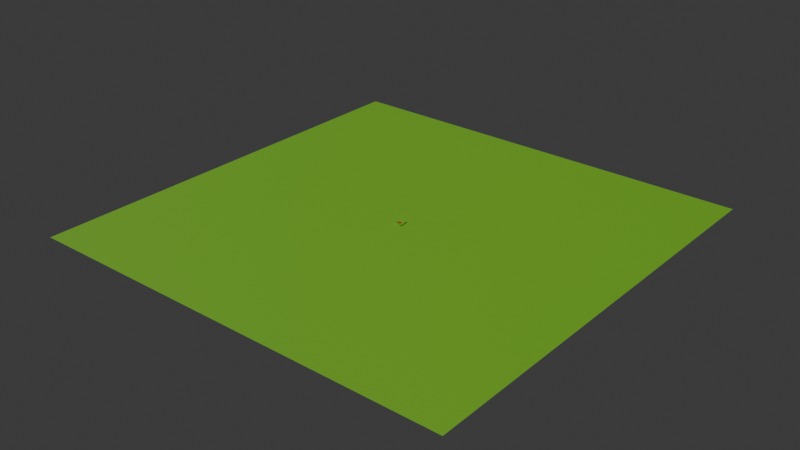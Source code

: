 # Source: Grass_Pile.blend  (saved by Blender 4.0.36; exported with 4.5.12 LTS)
import bpy
from mathutils import Matrix  # noqa: F401  (used for matrix-valued properties, if any)

bpy.ops.wm.read_factory_settings(use_empty=True)
scene = bpy.context.scene
scene.name = 'Scene'

# ---- collections
col_collection = bpy.data.collections.new('Collection'); scene.collection.children.link(col_collection)

# ---- materials (node trees are filled in below, after node groups)
mat_material = bpy.data.materials.new('Material')
mat_material.alpha_threshold = 0.0
mat_material.use_transparent_shadow = False
mat_material.roughness = 0.5
mat_material.line_color = (0.0, 0.0, 0.0, 1.0)
mat_material_005 = bpy.data.materials.new('Material.005')
mat_material_005.use_transparent_shadow = False

# ---- material node trees
mat_material.use_nodes = True; mat_material.node_tree.nodes.clear()
_N = mat_material.node_tree.nodes; _L = mat_material.node_tree.links
n0 = _N.new('ShaderNodeOutputMaterial'); n0.name = 'Material Output'; n0.location = (300, 300)
n1 = _N.new('ShaderNodeBsdfPrincipled'); n1.name = 'Principled BSDF'; n1.location = (10, 300)
n1.inputs[0].default_value = (0.1774, 0.471, 0.02055, 1.0)
n1.inputs[3].default_value = 1.45
_L.new(n1.outputs[0], n0.inputs[0])
n0.is_active_output = True
mat_material_005.use_nodes = True; mat_material_005.node_tree.nodes.clear()
_N = mat_material_005.node_tree.nodes; _L = mat_material_005.node_tree.links
n0 = _N.new('ShaderNodeBsdfPrincipled'); n0.name = 'Principled BSDF'; n0.location = (10, 300)
n0.inputs[0].default_value = (0.3016, 0.1177, 0.007147, 1.0)
n0.inputs[2].default_value = 0.4
n0.inputs[3].default_value = 1.45
n0.inputs[27].default_value = (0.0, 0.0, 0.0, 1.0)
n0.inputs[28].default_value = 1.0
n1 = _N.new('ShaderNodeOutputMaterial'); n1.name = 'Material Output'; n1.location = (300, 300)
n2 = _N.new('ShaderNodeNormalMap'); n2.name = 'Normal Map'; n2.location = (-300, -300)
n2.label = 'Normal/Map'
n2.inputs[0].default_value = 0.0
_L.new(n0.outputs[0], n1.inputs[0])
_L.new(n2.outputs[0], n0.inputs[5])
n1.is_active_output = True

# ---- world
world_world = bpy.data.worlds.new('World'); scene.world = world_world
world_world.use_nodes = True; world_world.node_tree.nodes.clear()
_N = world_world.node_tree.nodes; _L = world_world.node_tree.links
n0 = _N.new('ShaderNodeOutputWorld'); n0.name = 'World Output'; n0.location = (300, 300)
n1 = _N.new('ShaderNodeBackground'); n1.name = 'Background'; n1.location = (10, 300)
n1.inputs[0].default_value = (0.05088, 0.05088, 0.05088, 1.0)
_L.new(n1.outputs[0], n0.inputs[0])
n0.is_active_output = True
world_world.color = (0.05088, 0.05088, 0.05088)
world_world.use_sun_shadow = False
world_world.sun_shadow_jitter_overblur = 0.0

# ---- lights
light_sun = bpy.data.lights.new('Sun', 'SUN')
light_sun.transmission_factor = 0.0
light_sun.energy = 2.25

# ---- meshes
me_cube_005 = bpy.data.meshes.new('Cube.005')
me_cube_005.from_pydata([(3.514, 20.93, -3.514), (3.514, 20.93, 3.514), (-3.514, 20.93, -3.514), (-3.514, 20.93, 3.514), (19.84, 24.39, 11.65), (-11.65, 24.54, 19.84), (11.65, 24.41, -19.84), (-19.84, 24.55, -11.65), (11.47, 22.58, 4.251), (-4.251, 22.71, 11.47), (4.251, 22.6, -11.47), (-11.47, 22.73, -4.251), (11.47, 22.58, 4.251), (-4.251, 22.71, 11.47), (4.251, 22.6, -11.47), (-11.47, 22.73, -4.251), (21.58, 24.42, 16.14), (24.29, -1.966, 23.17), (24.0, 4.673, 22.41), (23.66, 10.49, 21.53), (23.29, 15.4, 20.57), (22.89, 19.3, 19.53), (22.46, 22.13, 18.43), (22.03, 23.85, 17.3), (-16.14, 24.52, 21.58), (-17.3, 23.93, 22.03), (-18.43, 22.21, 22.46), (-19.53, 19.36, 22.89), (-20.57, 15.45, 23.29), (-21.53, 10.53, 23.66), (-22.41, 4.702, 24.0), (-23.17, -1.946, 24.29), (16.14, 24.43, -21.58), (23.17, -1.964, -24.29), (22.41, 4.675, -24.0), (21.53, 10.5, -23.66), (20.57, 15.4, -23.29), (19.53, 19.3, -22.89), (18.43, 22.14, -22.46), (17.3, 23.86, -22.03), (-21.58, 24.53, -16.14), (-22.03, 23.94, -17.3), (-22.46, 22.21, -18.43), (-22.89, 19.36, -19.53), (-23.29, 15.45, -20.57), (-23.66, 10.54, -21.53), (-24.0, 4.704, -22.41), (-24.29, -1.944, -23.17)], [], [(0, 2, 3, 1), (6, 4, 16, 32), (5, 7, 40, 24), (7, 6, 32, 40), (4, 5, 24, 16), (12, 13, 5, 4), (14, 12, 4, 6), (13, 15, 7, 5), (15, 14, 6, 7), (1, 3, 9, 8), (0, 1, 8, 10), (3, 2, 11, 9), (2, 0, 10, 11), (16, 24, 25, 23), (23, 25, 26, 22), (22, 26, 27, 21), (21, 27, 28, 20), (20, 28, 29, 19), (19, 29, 30, 18), (18, 30, 31, 17), (24, 40, 41, 25), (25, 41, 42, 26), (26, 42, 43, 27), (27, 43, 44, 28), (28, 44, 45, 29), (29, 45, 46, 30), (30, 46, 47, 31), (32, 16, 23, 39), (39, 23, 22, 38), (38, 22, 21, 37), (37, 21, 20, 36), (36, 20, 19, 35), (35, 19, 18, 34), (34, 18, 17, 33), (40, 32, 39, 41), (41, 39, 38, 42), (42, 38, 37, 43), (43, 37, 36, 44), (44, 36, 35, 45), (45, 35, 34, 46), (46, 34, 33, 47)])
me_cube_005.polygons.foreach_set('use_smooth', [True] * 41)
me_cube_005.polygons.foreach_set('material_index', [1, 0, 0, 0, 0, 0, 0, 0, 0, 1, 1, 1, 1, 0, 0, 0, 0, 0, 0, 0, 0, 0, 0, 0, 0, 0, 0, 0, 0, 0, 0, 0, 0, 0, 0, 0, 0, 0, 0, 0, 0])
_k = set([(0, 1), (0, 2), (0, 10), (1, 3), (1, 8), (2, 3), (2, 11), (3, 9), (4, 5), (4, 6), (4, 12), (5, 7), (5, 13), (6, 7), (6, 14), (7, 15), (16, 24), (16, 32), (24, 40), (32, 40)])
me_cube_005.attributes.new('sharp_edge', 'BOOLEAN', 'EDGE').data.foreach_set('value', [ (min(e.vertices), max(e.vertices)) in _k for e in me_cube_005.edges])
_uv = me_cube_005.uv_layers.new(name='UVMap')
_uv.uv.foreach_set('vector', [0.7324, 0.6074, 0.7676, 0.6074, 0.7676, 0.6426, 0.7324, 0.6426, 0.6687, 0.5437, 0.6687, 0.7063, 0.654, 0.721, 0.654, 0.529, 0.8313, 0.7063, 0.8313, 0.5437, 0.846, 0.529, 0.846, 0.721, 0.8313, 0.5437, 0.6687, 0.5437, 0.654, 0.529, 0.846, 0.529, 0.6687, 0.7063, 0.8313, 0.7063, 0.846, 0.721, 0.654, 0.721, 0.7068, 0.6682, 0.7932, 0.6682, 0.8313, 0.7063, 0.6687, 0.7063, 0.7068, 0.5818, 0.7068, 0.6682, 0.6687, 0.7063, 0.6687, 0.5437, 0.7932, 0.6682, 0.7932, 0.5818, 0.8313, 0.5437, 0.8313, 0.7063, 0.7932, 0.5818, 0.7068, 0.5818, 0.6687, 0.5437, 0.8313, 0.5437, 0.7324, 0.6426, 0.7676, 0.6426, 0.7932, 0.6682, 0.7068, 0.6682, 0.7324, 0.6074, 0.7324, 0.6426, 0.7068, 0.6682, 0.7068, 0.5818, 0.7676, 0.6426, 0.7676, 0.6074, 0.7932, 0.5818, 0.7932, 0.6682, 0.7676, 0.6074, 0.7324, 0.6074, 0.7068, 0.5818, 0.7932, 0.5818, 0.654, 0.721, 0.846, 0.721, 0.8498, 0.7248, 0.6502, 0.7248, 0.6502, 0.7248, 0.8498, 0.7248, 0.8535, 0.7285, 0.6464, 0.7285, 0.6464, 0.7285, 0.8535, 0.7285, 0.8571, 0.7321, 0.6428, 0.7321, 0.6428, 0.7321, 0.8571, 0.7321, 0.8604, 0.7355, 0.6394, 0.7355, 0.6394, 0.7355, 0.8604, 0.7355, 0.8635, 0.7387, 0.6362, 0.7387, 0.6362, 0.7387, 0.8635, 0.7387, 0.862, 0.75, 0.63, 0.75, 0.625, 0.755, 0.625, 0.987, 0.3551, 0.9908, 0.3549, 0.7535, 0.846, 0.721, 0.846, 0.529, 0.8499, 0.5252, 0.8498, 0.7248, 0.8498, 0.7248, 0.8499, 0.5252, 0.8537, 0.5216, 0.8536, 0.7286, 0.8536, 0.7286, 0.8537, 0.5216, 0.8575, 0.5181, 0.8573, 0.7322, 0.8573, 0.7322, 0.8575, 0.5181, 0.8612, 0.5149, 0.8608, 0.7357, 0.8608, 0.7357, 0.8612, 0.5149, 0.8647, 0.5119, 0.8641, 0.7389, 0.8641, 0.7389, 0.8647, 0.5119, 0.875, 0.513, 0.875, 0.745, 0.625, 0.005009, 0.625, 0.237, 0.3551, 0.2408, 0.3551, 0.003534, 0.654, 0.529, 0.654, 0.721, 0.6502, 0.7248, 0.6502, 0.5252, 0.6502, 0.5252, 0.6502, 0.7248, 0.6466, 0.7286, 0.6465, 0.5215, 0.6465, 0.5215, 0.6466, 0.7286, 0.6433, 0.7324, 0.643, 0.518, 0.643, 0.518, 0.6433, 0.7324, 0.6401, 0.7359, 0.6397, 0.5146, 0.6397, 0.5146, 0.6401, 0.7359, 0.6374, 0.7393, 0.6367, 0.5116, 0.6367, 0.5116, 0.6374, 0.7393, 0.625, 0.737, 0.625, 0.505, 0.625, 0.505, 0.625, 0.737, 0.3549, 0.7408, 0.3549, 0.5035, 0.846, 0.529, 0.654, 0.529, 0.6502, 0.5252, 0.8498, 0.5252, 0.8498, 0.5252, 0.6502, 0.5252, 0.6464, 0.5215, 0.8535, 0.5215, 0.8535, 0.5215, 0.6464, 0.5215, 0.6428, 0.5179, 0.8571, 0.5179, 0.8571, 0.5179, 0.6428, 0.5179, 0.6394, 0.5145, 0.8604, 0.5145, 0.8604, 0.5145, 0.6394, 0.5145, 0.6362, 0.5113, 0.8635, 0.5113, 0.8635, 0.5113, 0.6362, 0.5113, 0.638, 0.5, 0.87, 0.5, 0.625, 0.255, 0.625, 0.487, 0.3549, 0.4908, 0.3551, 0.2535])
me_cube_005.materials.append(mat_material)
me_cube_005.materials.append(mat_material_005)
me_cube_005.update()
me_cube_005.normals_split_custom_set([tuple(v) for v in zip(*[iter([0.0, 1.0, 0.0, 0.0, 1.0, 0.0, 0.0, 1.0, 0.0, 0.0, 1.0, 0.0, -0.000788, 1.0, 0.001364, -0.004431, 1.0, 0.001687, 0.001948, 1.0, 0.001122, -0.007166, 1.0, 0.001929, -0.0007878, 1.0, 0.001364, -0.00443, 1.0, 0.001686, 0.001948, 1.0, 0.001122, -0.007166, 1.0, 0.001929, -0.00443, 1.0, 0.001686, -0.000788, 1.0, 0.001364, -0.007166, 1.0, 0.001929, 0.001948, 1.0, 0.001122, -0.004431, 1.0, 0.001687, -0.0007878, 1.0, 0.001364, -0.007166, 1.0, 0.001929, 0.001948, 1.0, 0.001122, -0.06639, 0.973, -0.2211, -0.06639, 0.973, -0.2211, -0.06639, 0.973, -0.2211, -0.06639, 0.973, -0.2211, -0.219, 0.973, 0.07227, -0.219, 0.973, 0.07227, -0.219, 0.973, 0.07227, -0.219, 0.973, 0.07227, 0.2211, 0.9726, -0.07144, 0.2211, 0.9726, -0.07144, 0.2211, 0.9726, -0.07144, 0.2211, 0.9726, -0.07144, 0.07733, 0.9727, 0.219, 0.07733, 0.9727, 0.219, 0.07733, 0.9727, 0.219, 0.07733, 0.9727, 0.219, -0.08948, 0.9499, -0.2993, -0.08948, 0.9499, -0.2993, -0.08948, 0.9499, -0.2993, -0.08948, 0.9499, -0.2993, -0.2868, 0.9536, 0.09199, -0.2868, 0.9536, 0.09199, -0.2868, 0.9536, 0.09199, -0.2868, 0.9536, 0.09199, 0.3086, 0.9462, -0.09696, 0.3086, 0.9462, -0.09696, 0.3086, 0.9462, -0.09696, 0.3086, 0.9462, -0.09696, 0.0995, 0.9499, 0.2961, 0.0995, 0.9499, 0.2961, 0.0995, 0.9499, 0.2961, 0.0995, 0.9499, 0.2961, 0.434, 0.8748, 0.2154, -0.2165, 0.873, 0.437, -0.4754, 0.669, 0.5713, 0.5708, 0.6699, 0.4748, 0.5708, 0.6699, 0.4748, -0.4754, 0.669, 0.5713, -0.5943, 0.4158, 0.6885, 0.6881, 0.4164, 0.5943, 0.6881, 0.4164, 0.5943, -0.5943, 0.4158, 0.6885, -0.6313, 0.2863, 0.7208, 0.7206, 0.2866, 0.6313, 0.7206, 0.2866, 0.6313, -0.6313, 0.2863, 0.7208, -0.6526, 0.2113, 0.7277, 0.7276, 0.2115, 0.6526, 0.7276, 0.2115, 0.6526, -0.6526, 0.2113, 0.7277, -0.6678, 0.1617, 0.7266, 0.7265, 0.1618, 0.6678, 0.7265, 0.1618, 0.6678, -0.6678, 0.1617, 0.7266, -0.6795, 0.1255, 0.7228, 0.7228, 0.1256, 0.6795, 0.7228, 0.1256, 0.6795, -0.6795, 0.1255, 0.7228, -0.6887, 0.09712, 0.7185, 0.7185, 0.09716, 0.6887, -0.2165, 0.873, 0.437, -0.4387, 0.8725, -0.2151, -0.5712, 0.6699, -0.4743, -0.4754, 0.669, 0.5713, -0.4754, 0.669, 0.5713, -0.5712, 0.6699, -0.4743, -0.6883, 0.4159, -0.5944, -0.5943, 0.4158, 0.6885, -0.5943, 0.4158, 0.6885, -0.6883, 0.4159, -0.5944, -0.7206, 0.2863, -0.6314, -0.6313, 0.2863, 0.7208, -0.6313, 0.2863, 0.7208, -0.7206, 0.2863, -0.6314, -0.7276, 0.2113, -0.6527, -0.6526, 0.2113, 0.7277, -0.6526, 0.2113, 0.7277, -0.7276, 0.2113, -0.6527, -0.7265, 0.1617, -0.6679, -0.6678, 0.1617, 0.7266, -0.6678, 0.1617, 0.7266, -0.7265, 0.1617, -0.6679, -0.7228, 0.1255, -0.6796, -0.6795, 0.1255, 0.7228, -0.6795, 0.1255, 0.7228, -0.7228, 0.1255, -0.6796, -0.7185, 0.0971, -0.6887, -0.6887, 0.09712, 0.7185, 0.214, 0.8743, -0.4358, 0.434, 0.8748, 0.2154, 0.5708, 0.6699, 0.4748, 0.4736, 0.6708, -0.5708, 0.4736, 0.6708, -0.5708, 0.5708, 0.6699, 0.4748, 0.6881, 0.4164, 0.5943, 0.5944, 0.4165, -0.6879, 0.5944, 0.4165, -0.6879, 0.6881, 0.4164, 0.5943, 0.7206, 0.2866, 0.6313, 0.6314, 0.2867, -0.7205, 0.6314, 0.2867, -0.7205, 0.7206, 0.2866, 0.6313, 0.7276, 0.2115, 0.6526, 0.6527, 0.2115, -0.7275, 0.6527, 0.2115, -0.7275, 0.7276, 0.2115, 0.6526, 0.7265, 0.1618, 0.6678, 0.6679, 0.1618, -0.7265, 0.6679, 0.1618, -0.7265, 0.7265, 0.1618, 0.6678, 0.7228, 0.1256, 0.6795, 0.6796, 0.1256, -0.7228, 0.6796, 0.1256, -0.7228, 0.7228, 0.1256, 0.6795, 0.7185, 0.09716, 0.6887, 0.6887, 0.09714, -0.7185, -0.4387, 0.8725, -0.2151, 0.214, 0.8743, -0.4358, 0.4736, 0.6708, -0.5708, -0.5712, 0.6699, -0.4743, -0.5712, 0.6699, -0.4743, 0.4736, 0.6708, -0.5708, 0.5944, 0.4165, -0.6879, -0.6883, 0.4159, -0.5944, -0.6883, 0.4159, -0.5944, 0.5944, 0.4165, -0.6879, 0.6314, 0.2867, -0.7205, -0.7206, 0.2863, -0.6314, -0.7206, 0.2863, -0.6314, 0.6314, 0.2867, -0.7205, 0.6527, 0.2115, -0.7275, -0.7276, 0.2113, -0.6527, -0.7276, 0.2113, -0.6527, 0.6527, 0.2115, -0.7275, 0.6679, 0.1618, -0.7265, -0.7265, 0.1617, -0.6679, -0.7265, 0.1617, -0.6679, 0.6679, 0.1618, -0.7265, 0.6796, 0.1256, -0.7228, -0.7228, 0.1255, -0.6796, -0.7228, 0.1255, -0.6796, 0.6796, 0.1256, -0.7228, 0.6887, 0.09714, -0.7185, -0.7185, 0.0971, -0.6887])] * 3)])
me_plane = bpy.data.meshes.new('Plane')
me_plane.from_pydata([(-1.0, -1.0, 0.0), (1.0, -1.0, 0.0), (-1.0, 1.0, 0.0), (1.0, 1.0, 0.0)], [], [(0, 1, 3, 2)])
_uv = me_plane.uv_layers.new(name='UVMap')
_uv.uv.foreach_set('vector', [0.0, 0.0, 1.0, 0.0, 1.0, 1.0, 0.0, 1.0])
me_plane.materials.append(mat_material)
me_plane.update()

# ---- objects
ob_cube_001 = bpy.data.objects.new('Cube.001', me_cube_005)
ob_plane = bpy.data.objects.new('Plane', me_plane)
ob_sun = bpy.data.objects.new('Sun', light_sun)

# ---- transforms, parenting, visibility, modifiers, constraints
ob_cube_001.location = (0.0, 0.0, -0.2087)
ob_cube_001.rotation_euler = (1.571, -0.0, 0.0)
ob_cube_001.scale = (0.01, 0.01, 0.01)
ob_cube_001.color = (0.8, 0.8, 0.8, 1.0)
ob_plane.location = (0.0, 0.0, 0.0)
ob_plane.scale = (10.0, 10.0, 10.0)
ob_sun.location = (-8.567, 0.4213, 14.0)
ob_sun.rotation_euler = (-0.02398, -0.5653, 0.3897)

# ---- collection membership
col_collection.objects.link(ob_cube_001)
col_collection.objects.link(ob_plane)
col_collection.objects.link(ob_sun)

# ---- scene / render settings (as saved in the file)
scene.frame_start = 1; scene.frame_end = 250; scene.frame_set(1)
scene.render.engine = 'BLENDER_EEVEE_NEXT'
scene.cycles.sampling_pattern = 'TABULATED_SOBOL'
bpy.context.view_layer.update()

# ---- added for rendering (the .blend has no active camera): camera
cam_auto = bpy.data.cameras.new('AutoCamera')
cam_auto.lens = 50.0
cam_auto.sensor_width = 36.0
cam_auto.clip_end = 1000.0
ob_auto_camera = bpy.data.objects.new('AutoCamera', cam_auto)
scene.collection.objects.link(ob_auto_camera)
ob_auto_camera.location = (26.1705, -31.4045, 20.8406)
ob_auto_camera.rotation_euler = (1.09748, -7.21219e-08, 0.694738)
scene.camera = ob_auto_camera
bpy.context.view_layer.update()
